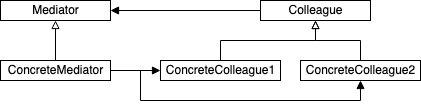

The diagram above was exported from draw.io. Its source (the exported page's mxGraphModel, read from the mxfile embedded in the PNG):
<mxGraphModel dx="1728" dy="1169" grid="1" gridSize="10" guides="1" tooltips="1" connect="1" arrows="1" fold="1" page="1" pageScale="1" pageWidth="827" pageHeight="1169" math="0" shadow="0">
  <root>
    <mxCell id="tVo3BW0SenysUTqDocaG-0" />
    <mxCell id="tVo3BW0SenysUTqDocaG-1" parent="tVo3BW0SenysUTqDocaG-0" />
    <mxCell id="tVo3BW0SenysUTqDocaG-2" value="Mediator" style="html=1;align=center;fillColor=none;" parent="tVo3BW0SenysUTqDocaG-1" vertex="1">
      <mxGeometry x="40" y="40" width="110" height="20" as="geometry" />
    </mxCell>
    <mxCell id="tVo3BW0SenysUTqDocaG-9" style="edgeStyle=orthogonalEdgeStyle;rounded=0;jumpStyle=sharp;jumpSize=6;orthogonalLoop=1;jettySize=auto;html=1;startArrow=none;startFill=0;endArrow=block;endFill=0;" parent="tVo3BW0SenysUTqDocaG-1" source="tVo3BW0SenysUTqDocaG-3" target="tVo3BW0SenysUTqDocaG-2" edge="1">
      <mxGeometry relative="1" as="geometry" />
    </mxCell>
    <mxCell id="tVo3BW0SenysUTqDocaG-11" style="edgeStyle=orthogonalEdgeStyle;rounded=0;jumpStyle=sharp;jumpSize=6;orthogonalLoop=1;jettySize=auto;html=1;entryX=0;entryY=0.5;entryDx=0;entryDy=0;startArrow=none;startFill=0;endArrow=block;endFill=1;" parent="tVo3BW0SenysUTqDocaG-1" source="tVo3BW0SenysUTqDocaG-3" target="tVo3BW0SenysUTqDocaG-5" edge="1">
      <mxGeometry relative="1" as="geometry" />
    </mxCell>
    <mxCell id="tVo3BW0SenysUTqDocaG-12" style="edgeStyle=orthogonalEdgeStyle;rounded=0;jumpStyle=sharp;jumpSize=6;orthogonalLoop=1;jettySize=auto;html=1;entryX=0.5;entryY=1;entryDx=0;entryDy=0;startArrow=none;startFill=0;endArrow=block;endFill=1;" parent="tVo3BW0SenysUTqDocaG-1" source="tVo3BW0SenysUTqDocaG-3" target="tVo3BW0SenysUTqDocaG-6" edge="1">
      <mxGeometry relative="1" as="geometry">
        <Array as="points">
          <mxPoint x="180" y="110" />
          <mxPoint x="180" y="140" />
          <mxPoint x="400" y="140" />
        </Array>
      </mxGeometry>
    </mxCell>
    <mxCell id="tVo3BW0SenysUTqDocaG-3" value="ConcreteMediator" style="html=1;align=center;fillColor=none;" parent="tVo3BW0SenysUTqDocaG-1" vertex="1">
      <mxGeometry x="40" y="100" width="110" height="20" as="geometry" />
    </mxCell>
    <mxCell id="tVo3BW0SenysUTqDocaG-10" style="edgeStyle=orthogonalEdgeStyle;rounded=0;jumpStyle=sharp;jumpSize=6;orthogonalLoop=1;jettySize=auto;html=1;entryX=1;entryY=0.5;entryDx=0;entryDy=0;startArrow=none;startFill=0;endArrow=block;endFill=1;" parent="tVo3BW0SenysUTqDocaG-1" source="tVo3BW0SenysUTqDocaG-4" target="tVo3BW0SenysUTqDocaG-2" edge="1">
      <mxGeometry relative="1" as="geometry" />
    </mxCell>
    <mxCell id="tVo3BW0SenysUTqDocaG-4" value="Colleague" style="html=1;align=center;fillColor=none;" parent="tVo3BW0SenysUTqDocaG-1" vertex="1">
      <mxGeometry x="300" y="40" width="110" height="20" as="geometry" />
    </mxCell>
    <mxCell id="tVo3BW0SenysUTqDocaG-7" style="edgeStyle=orthogonalEdgeStyle;rounded=0;jumpStyle=sharp;jumpSize=6;orthogonalLoop=1;jettySize=auto;html=1;entryX=0.5;entryY=1;entryDx=0;entryDy=0;startArrow=none;startFill=0;endArrow=block;endFill=0;" parent="tVo3BW0SenysUTqDocaG-1" source="tVo3BW0SenysUTqDocaG-5" target="tVo3BW0SenysUTqDocaG-4" edge="1">
      <mxGeometry relative="1" as="geometry" />
    </mxCell>
    <mxCell id="tVo3BW0SenysUTqDocaG-5" value="ConcreteColleague1" style="html=1;align=center;fillColor=none;" parent="tVo3BW0SenysUTqDocaG-1" vertex="1">
      <mxGeometry x="200" y="100" width="120" height="20" as="geometry" />
    </mxCell>
    <mxCell id="tVo3BW0SenysUTqDocaG-8" style="edgeStyle=orthogonalEdgeStyle;rounded=0;jumpStyle=sharp;jumpSize=6;orthogonalLoop=1;jettySize=auto;html=1;startArrow=none;startFill=0;endArrow=block;endFill=0;" parent="tVo3BW0SenysUTqDocaG-1" source="tVo3BW0SenysUTqDocaG-6" target="tVo3BW0SenysUTqDocaG-4" edge="1">
      <mxGeometry relative="1" as="geometry" />
    </mxCell>
    <mxCell id="tVo3BW0SenysUTqDocaG-6" value="ConcreteColleague2" style="html=1;align=center;fillColor=none;" parent="tVo3BW0SenysUTqDocaG-1" vertex="1">
      <mxGeometry x="340" y="100" width="120" height="20" as="geometry" />
    </mxCell>
  </root>
</mxGraphModel>